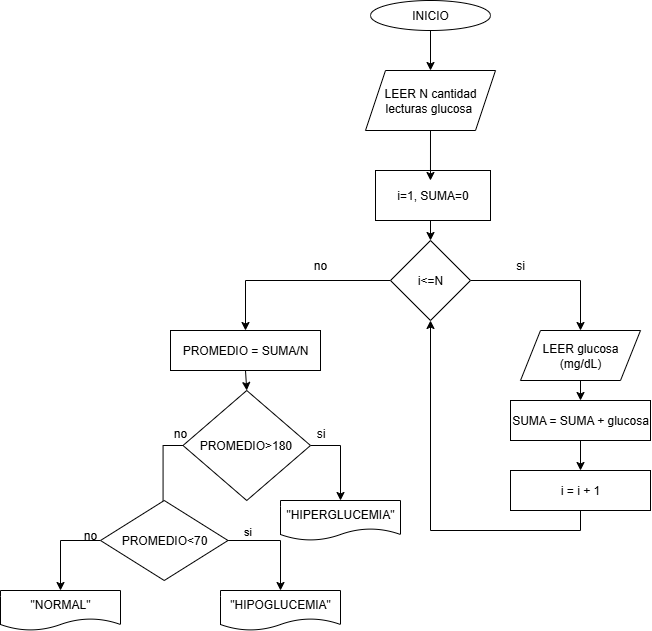

The diagram above was exported from draw.io. Its source (the exported page's mxGraphModel, read from the mxfile embedded in the PNG):
<mxGraphModel dx="2291" dy="663" grid="1" gridSize="10" guides="1" tooltips="1" connect="1" arrows="1" fold="1" page="1" pageScale="1" pageWidth="827" pageHeight="1169" math="0" shadow="0">
  <root>
    <mxCell id="0" />
    <mxCell id="1" parent="0" />
    <mxCell id="XiK1IRKMIDJAHdjWs6DR-7" style="edgeStyle=orthogonalEdgeStyle;rounded=0;orthogonalLoop=1;jettySize=auto;html=1;exitX=0.5;exitY=1;exitDx=0;exitDy=0;entryX=0.5;entryY=0;entryDx=0;entryDy=0;" edge="1" parent="1" source="A0fn8Wemr8dS6nad-yQw-2" target="XiK1IRKMIDJAHdjWs6DR-1">
      <mxGeometry relative="1" as="geometry" />
    </mxCell>
    <mxCell id="A0fn8Wemr8dS6nad-yQw-2" value="INICIO" style="ellipse;whiteSpace=wrap;html=1;" parent="1" vertex="1">
      <mxGeometry x="310" y="20" width="120" height="30" as="geometry" />
    </mxCell>
    <mxCell id="XiK1IRKMIDJAHdjWs6DR-1" value="LEER N cantidad lecturas glucosa&amp;nbsp;" style="shape=parallelogram;perimeter=parallelogramPerimeter;whiteSpace=wrap;html=1;fixedSize=1;" vertex="1" parent="1">
      <mxGeometry x="305" y="90" width="130" height="60" as="geometry" />
    </mxCell>
    <mxCell id="XiK1IRKMIDJAHdjWs6DR-13" style="edgeStyle=orthogonalEdgeStyle;rounded=0;orthogonalLoop=1;jettySize=auto;html=1;exitX=0.5;exitY=1;exitDx=0;exitDy=0;entryX=0.5;entryY=0;entryDx=0;entryDy=0;" edge="1" parent="1" source="XiK1IRKMIDJAHdjWs6DR-5" target="XiK1IRKMIDJAHdjWs6DR-11">
      <mxGeometry relative="1" as="geometry" />
    </mxCell>
    <mxCell id="XiK1IRKMIDJAHdjWs6DR-5" value="i=1, SUMA=0" style="rounded=0;whiteSpace=wrap;html=1;" vertex="1" parent="1">
      <mxGeometry x="315" y="190" width="115" height="50" as="geometry" />
    </mxCell>
    <mxCell id="XiK1IRKMIDJAHdjWs6DR-17" style="edgeStyle=orthogonalEdgeStyle;rounded=0;orthogonalLoop=1;jettySize=auto;html=1;exitX=1;exitY=0.5;exitDx=0;exitDy=0;entryX=0.5;entryY=0;entryDx=0;entryDy=0;" edge="1" parent="1" source="XiK1IRKMIDJAHdjWs6DR-11" target="XiK1IRKMIDJAHdjWs6DR-14">
      <mxGeometry relative="1" as="geometry" />
    </mxCell>
    <mxCell id="XiK1IRKMIDJAHdjWs6DR-24" style="edgeStyle=orthogonalEdgeStyle;rounded=0;orthogonalLoop=1;jettySize=auto;html=1;exitX=0;exitY=0.5;exitDx=0;exitDy=0;entryX=0.5;entryY=0;entryDx=0;entryDy=0;" edge="1" parent="1" source="XiK1IRKMIDJAHdjWs6DR-11" target="XiK1IRKMIDJAHdjWs6DR-22">
      <mxGeometry relative="1" as="geometry" />
    </mxCell>
    <mxCell id="XiK1IRKMIDJAHdjWs6DR-11" value="i&amp;lt;=N" style="rhombus;whiteSpace=wrap;html=1;" vertex="1" parent="1">
      <mxGeometry x="330" y="260" width="80" height="80" as="geometry" />
    </mxCell>
    <mxCell id="XiK1IRKMIDJAHdjWs6DR-12" style="edgeStyle=orthogonalEdgeStyle;rounded=0;orthogonalLoop=1;jettySize=auto;html=1;exitX=0.5;exitY=1;exitDx=0;exitDy=0;entryX=0.478;entryY=0.2;entryDx=0;entryDy=0;entryPerimeter=0;" edge="1" parent="1" source="XiK1IRKMIDJAHdjWs6DR-1" target="XiK1IRKMIDJAHdjWs6DR-5">
      <mxGeometry relative="1" as="geometry" />
    </mxCell>
    <mxCell id="XiK1IRKMIDJAHdjWs6DR-18" style="edgeStyle=orthogonalEdgeStyle;rounded=0;orthogonalLoop=1;jettySize=auto;html=1;exitX=0.5;exitY=1;exitDx=0;exitDy=0;entryX=0.5;entryY=0;entryDx=0;entryDy=0;" edge="1" parent="1" source="XiK1IRKMIDJAHdjWs6DR-14" target="XiK1IRKMIDJAHdjWs6DR-15">
      <mxGeometry relative="1" as="geometry" />
    </mxCell>
    <mxCell id="XiK1IRKMIDJAHdjWs6DR-14" value="LEER glucosa (mg/dL)" style="shape=parallelogram;perimeter=parallelogramPerimeter;whiteSpace=wrap;html=1;fixedSize=1;" vertex="1" parent="1">
      <mxGeometry x="460" y="350" width="120" height="50" as="geometry" />
    </mxCell>
    <mxCell id="XiK1IRKMIDJAHdjWs6DR-19" style="edgeStyle=orthogonalEdgeStyle;rounded=0;orthogonalLoop=1;jettySize=auto;html=1;exitX=0.5;exitY=1;exitDx=0;exitDy=0;entryX=0.5;entryY=0;entryDx=0;entryDy=0;" edge="1" parent="1" source="XiK1IRKMIDJAHdjWs6DR-15" target="XiK1IRKMIDJAHdjWs6DR-16">
      <mxGeometry relative="1" as="geometry" />
    </mxCell>
    <mxCell id="XiK1IRKMIDJAHdjWs6DR-15" value="SUMA = SUMA + glucosa" style="rounded=0;whiteSpace=wrap;html=1;" vertex="1" parent="1">
      <mxGeometry x="450" y="420" width="140" height="40" as="geometry" />
    </mxCell>
    <mxCell id="XiK1IRKMIDJAHdjWs6DR-21" style="edgeStyle=orthogonalEdgeStyle;rounded=0;orthogonalLoop=1;jettySize=auto;html=1;exitX=0.5;exitY=1;exitDx=0;exitDy=0;entryX=0.5;entryY=1;entryDx=0;entryDy=0;" edge="1" parent="1" source="XiK1IRKMIDJAHdjWs6DR-16" target="XiK1IRKMIDJAHdjWs6DR-11">
      <mxGeometry relative="1" as="geometry" />
    </mxCell>
    <mxCell id="XiK1IRKMIDJAHdjWs6DR-16" value="i = i + 1" style="rounded=0;whiteSpace=wrap;html=1;" vertex="1" parent="1">
      <mxGeometry x="450" y="490" width="140" height="40" as="geometry" />
    </mxCell>
    <mxCell id="XiK1IRKMIDJAHdjWs6DR-25" style="edgeStyle=orthogonalEdgeStyle;rounded=0;orthogonalLoop=1;jettySize=auto;html=1;exitX=0.5;exitY=1;exitDx=0;exitDy=0;entryX=0.5;entryY=0;entryDx=0;entryDy=0;" edge="1" parent="1" source="XiK1IRKMIDJAHdjWs6DR-22" target="XiK1IRKMIDJAHdjWs6DR-23">
      <mxGeometry relative="1" as="geometry" />
    </mxCell>
    <mxCell id="XiK1IRKMIDJAHdjWs6DR-22" value="PROMEDIO = SUMA/N" style="rounded=0;whiteSpace=wrap;html=1;" vertex="1" parent="1">
      <mxGeometry x="110" y="350" width="150" height="40" as="geometry" />
    </mxCell>
    <mxCell id="XiK1IRKMIDJAHdjWs6DR-34" style="edgeStyle=orthogonalEdgeStyle;rounded=0;orthogonalLoop=1;jettySize=auto;html=1;exitX=0;exitY=0.5;exitDx=0;exitDy=0;entryX=0.5;entryY=0;entryDx=0;entryDy=0;" edge="1" parent="1" source="XiK1IRKMIDJAHdjWs6DR-23" target="XiK1IRKMIDJAHdjWs6DR-29">
      <mxGeometry relative="1" as="geometry" />
    </mxCell>
    <mxCell id="XiK1IRKMIDJAHdjWs6DR-35" style="edgeStyle=orthogonalEdgeStyle;rounded=0;orthogonalLoop=1;jettySize=auto;html=1;exitX=1;exitY=0.5;exitDx=0;exitDy=0;" edge="1" parent="1" source="XiK1IRKMIDJAHdjWs6DR-23" target="XiK1IRKMIDJAHdjWs6DR-28">
      <mxGeometry relative="1" as="geometry" />
    </mxCell>
    <mxCell id="XiK1IRKMIDJAHdjWs6DR-23" value="PROMEDIO&amp;gt;180&amp;nbsp;" style="rhombus;whiteSpace=wrap;html=1;" vertex="1" parent="1">
      <mxGeometry x="122.5" y="410" width="127.5" height="110" as="geometry" />
    </mxCell>
    <mxCell id="XiK1IRKMIDJAHdjWs6DR-28" value="&quot;HIPERGLUCEMIA&quot;" style="shape=document;whiteSpace=wrap;html=1;boundedLbl=1;" vertex="1" parent="1">
      <mxGeometry x="220" y="520" width="120" height="40" as="geometry" />
    </mxCell>
    <mxCell id="XiK1IRKMIDJAHdjWs6DR-36" style="edgeStyle=orthogonalEdgeStyle;rounded=0;orthogonalLoop=1;jettySize=auto;html=1;exitX=0;exitY=0.5;exitDx=0;exitDy=0;entryX=0.5;entryY=0;entryDx=0;entryDy=0;" edge="1" parent="1" source="XiK1IRKMIDJAHdjWs6DR-29" target="XiK1IRKMIDJAHdjWs6DR-32">
      <mxGeometry relative="1" as="geometry" />
    </mxCell>
    <mxCell id="XiK1IRKMIDJAHdjWs6DR-37" style="edgeStyle=orthogonalEdgeStyle;rounded=0;orthogonalLoop=1;jettySize=auto;html=1;exitX=1;exitY=0.5;exitDx=0;exitDy=0;entryX=0.5;entryY=0;entryDx=0;entryDy=0;" edge="1" parent="1" source="XiK1IRKMIDJAHdjWs6DR-29" target="XiK1IRKMIDJAHdjWs6DR-31">
      <mxGeometry relative="1" as="geometry" />
    </mxCell>
    <mxCell id="XiK1IRKMIDJAHdjWs6DR-42" value="si" style="edgeLabel;html=1;align=center;verticalAlign=middle;resizable=0;points=[];" vertex="1" connectable="0" parent="XiK1IRKMIDJAHdjWs6DR-37">
      <mxGeometry x="-0.469" y="-4" relative="1" as="geometry">
        <mxPoint x="-8" y="-14" as="offset" />
      </mxGeometry>
    </mxCell>
    <mxCell id="XiK1IRKMIDJAHdjWs6DR-29" value="PROMEDIO&amp;lt;70" style="rhombus;whiteSpace=wrap;html=1;" vertex="1" parent="1">
      <mxGeometry x="40" y="520" width="127.5" height="80" as="geometry" />
    </mxCell>
    <mxCell id="XiK1IRKMIDJAHdjWs6DR-31" value="&quot;HIPOGLUCEMIA&quot;" style="shape=document;whiteSpace=wrap;html=1;boundedLbl=1;" vertex="1" parent="1">
      <mxGeometry x="160" y="610" width="120" height="40" as="geometry" />
    </mxCell>
    <mxCell id="XiK1IRKMIDJAHdjWs6DR-32" value="&quot;NORMAL&quot;" style="shape=document;whiteSpace=wrap;html=1;boundedLbl=1;" vertex="1" parent="1">
      <mxGeometry x="-60" y="610" width="120" height="40" as="geometry" />
    </mxCell>
    <mxCell id="XiK1IRKMIDJAHdjWs6DR-38" value="si" style="text;html=1;align=center;verticalAlign=middle;resizable=0;points=[];autosize=1;strokeColor=none;fillColor=none;" vertex="1" parent="1">
      <mxGeometry x="245" y="438" width="30" height="30" as="geometry" />
    </mxCell>
    <mxCell id="XiK1IRKMIDJAHdjWs6DR-41" value="no" style="text;html=1;align=center;verticalAlign=middle;whiteSpace=wrap;rounded=0;" vertex="1" parent="1">
      <mxGeometry x="90" y="438" width="60" height="30" as="geometry" />
    </mxCell>
    <mxCell id="XiK1IRKMIDJAHdjWs6DR-47" value="no" style="text;html=1;align=center;verticalAlign=middle;whiteSpace=wrap;rounded=0;" vertex="1" parent="1">
      <mxGeometry y="540" width="60" height="30" as="geometry" />
    </mxCell>
    <mxCell id="XiK1IRKMIDJAHdjWs6DR-48" value="no" style="text;html=1;align=center;verticalAlign=middle;whiteSpace=wrap;rounded=0;" vertex="1" parent="1">
      <mxGeometry x="230" y="270" width="60" height="30" as="geometry" />
    </mxCell>
    <mxCell id="XiK1IRKMIDJAHdjWs6DR-49" value="si" style="text;html=1;align=center;verticalAlign=middle;whiteSpace=wrap;rounded=0;" vertex="1" parent="1">
      <mxGeometry x="430" y="270" width="60" height="30" as="geometry" />
    </mxCell>
  </root>
</mxGraphModel>